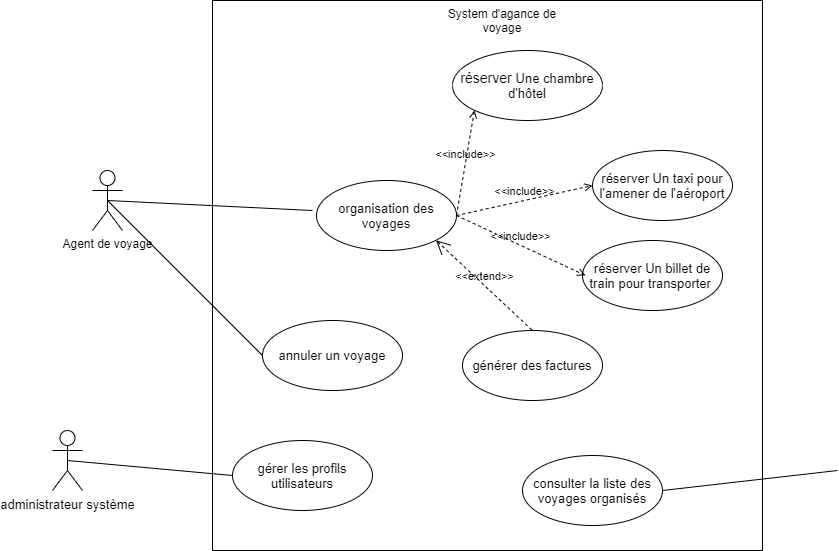

The diagram above was exported from draw.io. Its source (the exported page's mxGraphModel, read from the mxfile embedded in the PNG):
<mxGraphModel dx="1038" dy="500" grid="1" gridSize="10" guides="1" tooltips="1" connect="1" arrows="1" fold="1" page="1" pageScale="1" pageWidth="827" pageHeight="1169" math="0" shadow="0">
  <root>
    <mxCell id="0" />
    <mxCell id="1" parent="0" />
    <mxCell id="gPrQfvJJLJ_dNOTKWeFX-22" value="" style="whiteSpace=wrap;html=1;aspect=fixed;" vertex="1" parent="1">
      <mxGeometry x="240" y="60" width="550" height="550" as="geometry" />
    </mxCell>
    <mxCell id="gPrQfvJJLJ_dNOTKWeFX-23" value="Agent de voyage" style="shape=umlActor;html=1;verticalLabelPosition=bottom;verticalAlign=top;align=center;" vertex="1" parent="1">
      <mxGeometry x="120" y="230" width="30" height="60" as="geometry" />
    </mxCell>
    <mxCell id="gPrQfvJJLJ_dNOTKWeFX-24" value="&lt;span style=&quot;font-family: &amp;#34;nunito sans&amp;#34; , sans-serif ; font-size: 14px ; background-color: rgb(255 , 255 , 255)&quot;&gt;réserver&amp;nbsp;&lt;/span&gt;&lt;span style=&quot;font-family: &amp;#34;nunito sans&amp;#34; , sans-serif ; font-size: 13px ; background-color: rgb(255 , 255 , 255)&quot;&gt;Une chambre d'hôtel&lt;/span&gt;" style="ellipse;whiteSpace=wrap;html=1;" vertex="1" parent="1">
      <mxGeometry x="480" y="110" width="150" height="70" as="geometry" />
    </mxCell>
    <mxCell id="gPrQfvJJLJ_dNOTKWeFX-25" value="&lt;span style=&quot;font-family: &amp;#34;nunito sans&amp;#34; , sans-serif ; font-size: 13px ; background-color: rgb(255 , 255 , 255)&quot;&gt;réserver&amp;nbsp;&lt;/span&gt;&lt;span style=&quot;font-family: &amp;#34;nunito sans&amp;#34; , sans-serif ; font-size: 13px ; background-color: rgb(255 , 255 , 255)&quot;&gt;Un taxi pour l'amener de l'aéroport&lt;/span&gt;" style="ellipse;whiteSpace=wrap;html=1;" vertex="1" parent="1">
      <mxGeometry x="620" y="210" width="140" height="70" as="geometry" />
    </mxCell>
    <mxCell id="gPrQfvJJLJ_dNOTKWeFX-26" value="&lt;span style=&quot;font-family: &amp;#34;nunito sans&amp;#34; , sans-serif ; font-size: 13px ; background-color: rgb(255 , 255 , 255)&quot;&gt;réserver&amp;nbsp;&lt;/span&gt;&lt;span style=&quot;font-family: &amp;#34;nunito sans&amp;#34; , sans-serif ; font-size: 13px ; background-color: rgb(255 , 255 , 255)&quot;&gt;Un billet de train pour transporter&amp;nbsp;&lt;/span&gt;" style="ellipse;whiteSpace=wrap;html=1;" vertex="1" parent="1">
      <mxGeometry x="610" y="300" width="140" height="70" as="geometry" />
    </mxCell>
    <mxCell id="gPrQfvJJLJ_dNOTKWeFX-27" value="&lt;span style=&quot;font-family: &amp;#34;nunito sans&amp;#34; , sans-serif ; background-color: rgb(255 , 255 , 255) ; font-size: 13px&quot;&gt;organisation des voyages&lt;/span&gt;" style="ellipse;whiteSpace=wrap;html=1;" vertex="1" parent="1">
      <mxGeometry x="344" y="240" width="140" height="70" as="geometry" />
    </mxCell>
    <mxCell id="gPrQfvJJLJ_dNOTKWeFX-28" value="" style="edgeStyle=none;html=1;endArrow=none;verticalAlign=bottom;exitX=0.5;exitY=0.5;exitDx=0;exitDy=0;exitPerimeter=0;" edge="1" parent="1" source="gPrQfvJJLJ_dNOTKWeFX-23">
      <mxGeometry width="160" relative="1" as="geometry">
        <mxPoint x="340" y="280" as="sourcePoint" />
        <mxPoint x="340" y="270" as="targetPoint" />
      </mxGeometry>
    </mxCell>
    <mxCell id="gPrQfvJJLJ_dNOTKWeFX-29" value="&amp;lt;&amp;lt;include&amp;gt;&amp;gt;" style="edgeStyle=none;html=1;endArrow=open;verticalAlign=bottom;dashed=1;labelBackgroundColor=none;entryX=0;entryY=1;entryDx=0;entryDy=0;exitX=1;exitY=0.5;exitDx=0;exitDy=0;" edge="1" parent="1" source="gPrQfvJJLJ_dNOTKWeFX-27" target="gPrQfvJJLJ_dNOTKWeFX-24">
      <mxGeometry width="160" relative="1" as="geometry">
        <mxPoint x="340" y="280" as="sourcePoint" />
        <mxPoint x="500" y="280" as="targetPoint" />
      </mxGeometry>
    </mxCell>
    <mxCell id="gPrQfvJJLJ_dNOTKWeFX-30" value="&amp;lt;&amp;lt;include&amp;gt;&amp;gt;" style="edgeStyle=none;html=1;endArrow=open;verticalAlign=bottom;dashed=1;labelBackgroundColor=none;entryX=0;entryY=0.5;entryDx=0;entryDy=0;exitX=1;exitY=0.5;exitDx=0;exitDy=0;" edge="1" parent="1" source="gPrQfvJJLJ_dNOTKWeFX-27" target="gPrQfvJJLJ_dNOTKWeFX-25">
      <mxGeometry width="160" relative="1" as="geometry">
        <mxPoint x="340" y="280" as="sourcePoint" />
        <mxPoint x="500" y="280" as="targetPoint" />
      </mxGeometry>
    </mxCell>
    <mxCell id="gPrQfvJJLJ_dNOTKWeFX-31" value="&amp;lt;&amp;lt;include&amp;gt;&amp;gt;" style="edgeStyle=none;html=1;endArrow=open;verticalAlign=bottom;dashed=1;labelBackgroundColor=none;exitX=1;exitY=0.5;exitDx=0;exitDy=0;" edge="1" parent="1" source="gPrQfvJJLJ_dNOTKWeFX-27">
      <mxGeometry width="160" relative="1" as="geometry">
        <mxPoint x="340" y="280" as="sourcePoint" />
        <mxPoint x="613" y="335" as="targetPoint" />
      </mxGeometry>
    </mxCell>
    <mxCell id="gPrQfvJJLJ_dNOTKWeFX-32" value="System d'agance de voyage" style="text;html=1;strokeColor=none;fillColor=none;align=center;verticalAlign=middle;whiteSpace=wrap;rounded=0;" vertex="1" parent="1">
      <mxGeometry x="465" y="70" width="130" height="20" as="geometry" />
    </mxCell>
    <mxCell id="gPrQfvJJLJ_dNOTKWeFX-33" value="&lt;span style=&quot;font-family: &amp;#34;nunito sans&amp;#34; , sans-serif ; font-size: 13px ; text-align: left ; background-color: rgb(255 , 255 , 255)&quot;&gt;administrateur système&lt;/span&gt;" style="shape=umlActor;html=1;verticalLabelPosition=bottom;verticalAlign=top;align=center;" vertex="1" parent="1">
      <mxGeometry x="80" y="490" width="30" height="60" as="geometry" />
    </mxCell>
    <mxCell id="gPrQfvJJLJ_dNOTKWeFX-34" value="&lt;span style=&quot;font-family: &amp;#34;nunito sans&amp;#34; , sans-serif ; font-size: 13px ; text-align: left ; background-color: rgb(255 , 255 , 255)&quot;&gt;annuler un voyage&lt;/span&gt;" style="ellipse;whiteSpace=wrap;html=1;" vertex="1" parent="1">
      <mxGeometry x="290" y="380" width="140" height="70" as="geometry" />
    </mxCell>
    <mxCell id="gPrQfvJJLJ_dNOTKWeFX-35" value="&lt;span style=&quot;font-family: &amp;#34;nunito sans&amp;#34; , sans-serif ; text-align: left ; background-color: rgb(255 , 255 , 255) ; font-size: 13px&quot;&gt;générer des factures&lt;/span&gt;" style="ellipse;whiteSpace=wrap;html=1;" vertex="1" parent="1">
      <mxGeometry x="490" y="390" width="140" height="70" as="geometry" />
    </mxCell>
    <mxCell id="gPrQfvJJLJ_dNOTKWeFX-36" value="" style="edgeStyle=none;html=1;endArrow=none;verticalAlign=bottom;exitX=0.5;exitY=0.5;exitDx=0;exitDy=0;exitPerimeter=0;entryX=0;entryY=0.5;entryDx=0;entryDy=0;" edge="1" parent="1" source="gPrQfvJJLJ_dNOTKWeFX-23" target="gPrQfvJJLJ_dNOTKWeFX-34">
      <mxGeometry width="160" relative="1" as="geometry">
        <mxPoint x="360" y="410" as="sourcePoint" />
        <mxPoint x="520" y="410" as="targetPoint" />
      </mxGeometry>
    </mxCell>
    <mxCell id="gPrQfvJJLJ_dNOTKWeFX-37" value="&amp;lt;&amp;lt;extend&amp;gt;&amp;gt;" style="edgeStyle=none;html=1;startArrow=open;endArrow=none;startSize=12;verticalAlign=bottom;dashed=1;labelBackgroundColor=none;entryX=0.5;entryY=0;entryDx=0;entryDy=0;exitX=1;exitY=1;exitDx=0;exitDy=0;" edge="1" parent="1" source="gPrQfvJJLJ_dNOTKWeFX-27" target="gPrQfvJJLJ_dNOTKWeFX-35">
      <mxGeometry width="160" relative="1" as="geometry">
        <mxPoint x="360" y="410" as="sourcePoint" />
        <mxPoint x="520" y="410" as="targetPoint" />
      </mxGeometry>
    </mxCell>
    <mxCell id="gPrQfvJJLJ_dNOTKWeFX-38" value="" style="edgeStyle=none;html=1;endArrow=none;verticalAlign=bottom;exitX=0.5;exitY=0.5;exitDx=0;exitDy=0;exitPerimeter=0;entryX=0;entryY=0.5;entryDx=0;entryDy=0;" edge="1" parent="1" source="gPrQfvJJLJ_dNOTKWeFX-33" target="gPrQfvJJLJ_dNOTKWeFX-40">
      <mxGeometry width="160" relative="1" as="geometry">
        <mxPoint x="100" y="530" as="sourcePoint" />
        <mxPoint x="260" y="530" as="targetPoint" />
      </mxGeometry>
    </mxCell>
    <mxCell id="gPrQfvJJLJ_dNOTKWeFX-39" value="" style="edgeStyle=none;html=1;endArrow=none;verticalAlign=bottom;entryX=0.5;entryY=0.5;entryDx=0;entryDy=0;entryPerimeter=0;exitX=1;exitY=0.5;exitDx=0;exitDy=0;" edge="1" parent="1" source="gPrQfvJJLJ_dNOTKWeFX-41">
      <mxGeometry width="160" relative="1" as="geometry">
        <mxPoint x="700" y="540" as="sourcePoint" />
        <mxPoint x="865" y="530" as="targetPoint" />
      </mxGeometry>
    </mxCell>
    <mxCell id="gPrQfvJJLJ_dNOTKWeFX-40" value="&lt;span style=&quot;font-family: &amp;#34;nunito sans&amp;#34; , sans-serif ; font-size: 13px ; text-align: left ; background-color: rgb(255 , 255 , 255)&quot;&gt;gérer les profils utilisateurs&lt;/span&gt;" style="ellipse;whiteSpace=wrap;html=1;" vertex="1" parent="1">
      <mxGeometry x="260" y="500" width="140" height="70" as="geometry" />
    </mxCell>
    <mxCell id="gPrQfvJJLJ_dNOTKWeFX-41" value="&lt;span style=&quot;font-family: &amp;#34;nunito sans&amp;#34; , sans-serif ; font-size: 13px ; text-align: left ; background-color: rgb(255 , 255 , 255)&quot;&gt;consulter la liste des voyages organisés&lt;/span&gt;" style="ellipse;whiteSpace=wrap;html=1;" vertex="1" parent="1">
      <mxGeometry x="550" y="515" width="140" height="70" as="geometry" />
    </mxCell>
  </root>
</mxGraphModel>